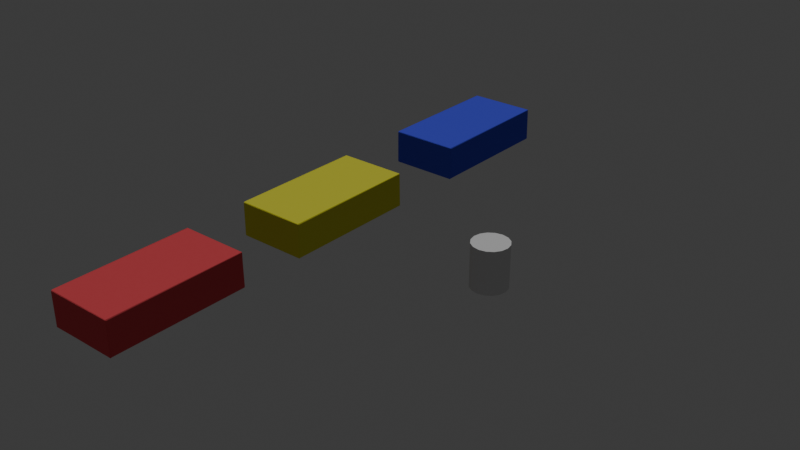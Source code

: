 # Source: toys_foam_block.blend  (saved by Blender 5.0.118; exported with 4.5.12 LTS)
import bpy
from mathutils import Matrix  # noqa: F401  (used for matrix-valued properties, if any)

bpy.ops.wm.read_factory_settings(use_empty=True)
scene = bpy.context.scene
scene.name = 'Scene'

# ---- collections
col_collection = bpy.data.collections.new('Collection'); scene.collection.children.link(col_collection)

# ---- materials (node trees are filled in below, after node groups)
mat_yellow_mat = bpy.data.materials.new('yellow_mat')
mat_blue_mat = bpy.data.materials.new('blue_mat')
mat_red_mat = bpy.data.materials.new('red_mat')
mat_red_mat.alpha_threshold = 0.0
mat_red_mat.use_backface_culling_lightprobe_volume = False
mat_red_mat.roughness = 0.5
mat_red_mat.line_color = (0.0, 0.0, 0.0, 1.0)

# ---- material node trees
mat_yellow_mat.use_nodes = True; mat_yellow_mat.node_tree.nodes.clear()
_N = mat_yellow_mat.node_tree.nodes; _L = mat_yellow_mat.node_tree.links
n0 = _N.new('ShaderNodeBsdfPrincipled'); n0.name = 'Principled BSDF'; n0.location = (825, -86)
n0.inputs[2].default_value = 0.9
n0.inputs[13].default_value = 0.1
n1 = _N.new('ShaderNodeOutputMaterial'); n1.name = 'Material Output'; n1.location = (1205, -78)
n2 = _N.new('ShaderNodeTexNoise'); n2.name = 'Noise Texture'; n2.location = (-161, -283)
n2.width = 145
n2.inputs[2].default_value = 30.0
n2.inputs[3].default_value = 0.0
n2.inputs[4].default_value = 0.0
n3 = _N.new('ShaderNodeValToRGB'); n3.name = 'Color Ramp'; n3.location = (115, -316)
while len(n3.color_ramp.elements) > 1: n3.color_ramp.elements.remove(n3.color_ramp.elements[-1])
n3.color_ramp.elements[0].position = 9.313e-10; n3.color_ramp.elements[0].color = (0.807, 0.807, 0.807, 1.0)
_e = n3.color_ramp.elements.new(1.0); _e.color = (1.0, 1.0, 1.0, 1.0)
n4 = _N.new('ShaderNodeMix'); n4.name = 'Mix'; n4.location = (448, -163)
n4.data_type = 'RGBA'
n4.inputs[0].default_value = 0.03
n4.inputs[6].default_value = (0.7991, 0.7758, 0.04667, 1.0)
_L.new(n0.outputs[0], n1.inputs[0])
_L.new(n3.outputs[0], n4.inputs[7])
_L.new(n2.outputs[0], n3.inputs[0])
_L.new(n4.outputs[2], n0.inputs[0])
n1.is_active_output = True
mat_blue_mat.use_nodes = True; mat_blue_mat.node_tree.nodes.clear()
_N = mat_blue_mat.node_tree.nodes; _L = mat_blue_mat.node_tree.links
n0 = _N.new('ShaderNodeBsdfPrincipled'); n0.name = 'Principled BSDF'; n0.location = (-77, 290)
n0.inputs[2].default_value = 0.9
n0.inputs[13].default_value = 0.1
n1 = _N.new('ShaderNodeOutputMaterial'); n1.name = 'Material Output'; n1.location = (303, 298)
n2 = _N.new('ShaderNodeTexNoise'); n2.name = 'Noise Texture'; n2.location = (-1063, 93)
n2.width = 145
n2.inputs[2].default_value = 30.0
n2.inputs[3].default_value = 0.0
n2.inputs[4].default_value = 0.0
n3 = _N.new('ShaderNodeValToRGB'); n3.name = 'Color Ramp'; n3.location = (-787, 60)
while len(n3.color_ramp.elements) > 1: n3.color_ramp.elements.remove(n3.color_ramp.elements[-1])
n3.color_ramp.elements[0].position = 9.313e-10; n3.color_ramp.elements[0].color = (0.807, 0.807, 0.807, 1.0)
_e = n3.color_ramp.elements.new(1.0); _e.color = (1.0, 1.0, 1.0, 1.0)
n4 = _N.new('ShaderNodeMix'); n4.name = 'Mix'; n4.location = (-454, 213)
n4.data_type = 'RGBA'
n4.inputs[0].default_value = 0.03
n4.inputs[6].default_value = (0.05656, 0.07099, 0.7991, 1.0)
_L.new(n0.outputs[0], n1.inputs[0])
_L.new(n3.outputs[0], n4.inputs[7])
_L.new(n2.outputs[0], n3.inputs[0])
_L.new(n4.outputs[2], n0.inputs[0])
n1.is_active_output = True
mat_red_mat.use_nodes = True; mat_red_mat.node_tree.nodes.clear()
_N = mat_red_mat.node_tree.nodes; _L = mat_red_mat.node_tree.links
n0 = _N.new('ShaderNodeBsdfPrincipled'); n0.name = 'Principled BSDF'; n0.location = (444, 238)
n0.inputs[2].default_value = 0.9
n0.inputs[13].default_value = 0.1
n1 = _N.new('ShaderNodeOutputMaterial'); n1.name = 'Material Output'; n1.location = (823, 246)
n2 = _N.new('ShaderNodeTexNoise'); n2.name = 'Noise Texture'; n2.location = (-543, 41)
n2.width = 145
n2.inputs[2].default_value = 30.0
n2.inputs[3].default_value = 0.0
n2.inputs[4].default_value = 0.0
n3 = _N.new('ShaderNodeValToRGB'); n3.name = 'Color Ramp'; n3.location = (-266, 8)
while len(n3.color_ramp.elements) > 1: n3.color_ramp.elements.remove(n3.color_ramp.elements[-1])
n3.color_ramp.elements[0].position = 9.313e-10; n3.color_ramp.elements[0].color = (0.807, 0.807, 0.807, 1.0)
_e = n3.color_ramp.elements.new(1.0); _e.color = (1.0, 1.0, 1.0, 1.0)
n4 = _N.new('ShaderNodeMix'); n4.name = 'Mix'; n4.location = (67, 161)
n4.data_type = 'RGBA'
n4.inputs[0].default_value = 0.03
n4.inputs[6].default_value = (0.7991, 0.06813, 0.08488, 1.0)
_L.new(n0.outputs[0], n1.inputs[0])
_L.new(n3.outputs[0], n4.inputs[7])
_L.new(n2.outputs[0], n3.inputs[0])
_L.new(n4.outputs[2], n0.inputs[0])
n1.is_active_output = True

# ---- world
world_world = bpy.data.worlds.new('World'); scene.world = world_world
world_world.use_nodes = True; world_world.node_tree.nodes.clear()
_N = world_world.node_tree.nodes; _L = world_world.node_tree.links
n0 = _N.new('ShaderNodeOutputWorld'); n0.name = 'World Output'; n0.location = (200, 100)
n1 = _N.new('ShaderNodeBackground'); n1.name = 'Background'; n1.location = (-200, 100)
n1.inputs[0].default_value = (0.05088, 0.05088, 0.05088, 1.0)
_L.new(n1.outputs[0], n0.inputs[0])
n0.is_active_output = True
world_world.color = (0.05088, 0.05088, 0.05088)
world_world.sun_shadow_jitter_overblur = 0.0

# ---- lights
light_sun = bpy.data.lights.new('Sun', 'SUN')
light_sun.energy = 1.0

# ---- meshes
me_cylinder_008 = bpy.data.meshes.new('Cylinder.008')
me_cylinder_008.from_pydata([(5.492, 0.5, 0.0), (5.492, 0.5, 1.2), (5.683, 0.4619, 0.0), (5.683, 0.4619, 1.2), (5.846, 0.3536, 0.0), (5.846, 0.3536, 1.2), (5.954, 0.1913, 0.0), (5.954, 0.1913, 1.2), (5.992, 0.0, 0.0), (5.992, 0.0, 1.2), (5.954, -0.1913, 0.0), (5.954, -0.1913, 1.2), (5.846, -0.3536, 0.0), (5.846, -0.3536, 1.2), (5.683, -0.4619, 0.0), (5.683, -0.4619, 1.2), (5.492, -0.5, 0.0), (5.492, -0.5, 1.2), (5.301, -0.4619, 0.0), (5.301, -0.4619, 1.2), (5.138, -0.3536, 0.0), (5.138, -0.3536, 1.2), (5.03, -0.1913, 0.0), (5.03, -0.1913, 1.2), (4.992, 0.0, 0.0), (4.992, 0.0, 1.2), (5.03, 0.1913, 0.0), (5.03, 0.1913, 1.2), (5.138, 0.3536, 0.0), (5.138, 0.3536, 1.2), (5.301, 0.4619, 0.0), (5.301, 0.4619, 1.2)], [], [(0, 1, 3, 2), (2, 3, 5, 4), (4, 5, 7, 6), (6, 7, 9, 8), (8, 9, 11, 10), (10, 11, 13, 12), (12, 13, 15, 14), (14, 15, 17, 16), (16, 17, 19, 18), (18, 19, 21, 20), (20, 21, 23, 22), (22, 23, 25, 24), (24, 25, 27, 26), (26, 27, 29, 28), (3, 1, 31, 29, 27, 25, 23, 21, 19, 17, 15, 13, 11, 9, 7, 5), (28, 29, 31, 30), (30, 31, 1, 0), (0, 2, 4, 6, 8, 10, 12, 14, 16, 18, 20, 22, 24, 26, 28, 30)])
_uv = me_cylinder_008.uv_layers.new(name='UVMap')
_uv.uv.foreach_set('vector', [1.0, 0.5, 1.0, 1.0, 0.9375, 1.0, 0.9375, 0.5, 0.9375, 0.5, 0.9375, 1.0, 0.875, 1.0, 0.875, 0.5, 0.875, 0.5, 0.875, 1.0, 0.8125, 1.0, 0.8125, 0.5, 0.8125, 0.5, 0.8125, 1.0, 0.75, 1.0, 0.75, 0.5, 0.75, 0.5, 0.75, 1.0, 0.6875, 1.0, 0.6875, 0.5, 0.6875, 0.5, 0.6875, 1.0, 0.625, 1.0, 0.625, 0.5, 0.625, 0.5, 0.625, 1.0, 0.5625, 1.0, 0.5625, 0.5, 0.5625, 0.5, 0.5625, 1.0, 0.5, 1.0, 0.5, 0.5, 0.5, 0.5, 0.5, 1.0, 0.4375, 1.0, 0.4375, 0.5, 0.4375, 0.5, 0.4375, 1.0, 0.375, 1.0, 0.375, 0.5, 0.375, 0.5, 0.375, 1.0, 0.3125, 1.0, 0.3125, 0.5, 0.3125, 0.5, 0.3125, 1.0, 0.25, 1.0, 0.25, 0.5, 0.25, 0.5, 0.25, 1.0, 0.1875, 1.0, 0.1875, 0.5, 0.1875, 0.5, 0.1875, 1.0, 0.125, 1.0, 0.125, 0.5, 0.3418, 0.4717, 0.25, 0.49, 0.1582, 0.4717, 0.08029, 0.4197, 0.02827, 0.3418, 0.01, 0.25, 0.02827, 0.1582, 0.08029, 0.08029, 0.1582, 0.02827, 0.25, 0.01, 0.3418, 0.02827, 0.4197, 0.08029, 0.4717, 0.1582, 0.49, 0.25, 0.4717, 0.3418, 0.4197, 0.4197, 0.125, 0.5, 0.125, 1.0, 0.0625, 1.0, 0.0625, 0.5, 0.0625, 0.5, 0.0625, 1.0, 0.0, 1.0, 0.0, 0.5, 0.75, 0.49, 0.8418, 0.4717, 0.9197, 0.4197, 0.9717, 0.3418, 0.99, 0.25, 0.9717, 0.1582, 0.9197, 0.08029, 0.8418, 0.02827, 0.75, 0.01, 0.6582, 0.02827, 0.5803, 0.08029, 0.5283, 0.1582, 0.51, 0.25, 0.5283, 0.3418, 0.5803, 0.4197, 0.6582, 0.4717])
me_cylinder_008.update()
me_cube_001 = bpy.data.meshes.new('Cube.001')
me_cube_001.from_pydata([(-0.9693, -1.969, -0.4988), (-0.9686, -2.008, -0.4683), (-0.9958, -1.975, -0.4715), (-0.975, -1.979, -0.4965), (-0.9905, -1.966, -0.4992), (-0.9898, -1.987, -0.4864), (-0.9893, -1.995, -0.4756), (-0.9714, -1.995, -0.4846), (-0.9833, -1.994, -0.4788), (-0.9966, -1.968, -0.4854), (-0.9942, -1.994, -0.4709), (-0.992, -1.984, -0.4851), (-0.9706, -2.0, 0.4701), (-0.9694, -1.971, 0.4923), (-1.002, -1.966, 0.4683), (-0.9699, -2.0, 0.4793), (-0.9851, -2.002, 0.4664), (-0.9813, -1.994, 0.4859), (-0.9898, -1.968, 0.4982), (-0.9745, -1.989, 0.4972), (-0.982, -1.981, 0.4936), (-1.003, -1.983, 0.4635), (-0.9974, -1.969, 0.4882), (-0.9903, -1.985, 0.4815), (-0.964, 1.963, -0.4982), (-1.001, 1.97, -0.4685), (-0.9702, 2.0, -0.4691), (-0.9911, 1.968, -0.4909), (-0.9714, 1.985, -0.4931), (-0.9811, 1.983, -0.4929), (-0.9965, 1.985, -0.4695), (-1.0, 1.966, -0.4855), (-0.989, 1.986, -0.4905), (-0.9654, 2.001, -0.4815), (-0.9861, 1.995, -0.4723), (-0.9837, 1.995, -0.4824), (-0.9699, 1.969, 0.4912), (-0.9756, 1.999, 0.4683), (-1.001, 1.967, 0.4678), (-0.9705, 1.985, 0.4963), (-0.9799, 1.976, 0.5012), (-0.9848, 1.984, 0.4924), (-0.9824, 1.992, 0.4633), (-0.9642, 2.001, 0.4865), (-0.9788, 1.988, 0.4888), (-0.9933, 1.969, 0.4892), (-1.001, 1.988, 0.47), (-0.9962, 1.982, 0.4896), (0.9696, -1.97, -0.4975), (1.006, -1.97, -0.4669), (0.9729, -2.005, -0.4677), (0.9833, -1.968, -0.4893), (0.9733, -1.989, -0.5011), (0.9897, -1.985, -0.4927), (0.9957, -1.976, -0.4703), (0.995, -1.976, -0.4789), (0.9919, -1.985, -0.4841), (0.9649, -1.994, -0.484), (0.9842, -1.996, -0.4698), (0.9823, -1.995, -0.4888), (0.9693, -1.975, 0.4891), (0.9754, -1.997, 0.4773), (1.005, -1.97, 0.4691), (0.9727, -1.984, 0.4899), (0.9911, -1.973, 0.4983), (0.9796, -1.981, 0.4915), (0.9849, -1.994, 0.4696), (0.9726, -1.991, 0.4837), (0.9853, -1.989, 0.4875), (1.0, -1.964, 0.485), (0.9993, -1.981, 0.4671), (0.9917, -1.989, 0.4778), (0.9728, 1.972, -0.4992), (0.9704, 1.997, -0.4687), (0.9965, 1.969, -0.4669), (0.9689, 1.992, -0.4958), (0.9795, 1.971, -0.4958), (0.9808, 1.988, -0.4847), (0.9804, 1.993, -0.4685), (0.9703, 2.0, -0.4828), (0.9854, 1.985, -0.487), (0.996, 1.97, -0.4839), (1.004, 1.989, -0.4674), (0.9926, 1.985, -0.4837), (0.9659, 1.967, 0.4893), (0.9912, 1.966, 0.4717), (0.9698, 2.003, 0.4668), (0.991, 1.963, 0.4975), (0.9706, 1.983, 0.4976), (0.9875, 1.988, 0.4933), (0.9943, 1.984, 0.4709), (0.9977, 1.979, 0.4841), (0.9919, 1.986, 0.4853), (0.9673, 1.996, 0.4838), (0.9847, 1.999, 0.47), (0.9838, 1.99, 0.4856)], [], [(0, 3, 5, 4), (3, 7, 8, 5), (1, 6, 8, 7), (6, 10, 11, 8), (2, 9, 11, 10), (9, 4, 5, 11), (5, 8, 11), (12, 15, 17, 16), (15, 19, 20, 17), (13, 18, 20, 19), (18, 22, 23, 20), (14, 21, 23, 22), (21, 16, 17, 23), (17, 20, 23), (24, 27, 29, 28), (27, 31, 32, 29), (25, 30, 32, 31), (30, 34, 35, 32), (26, 33, 35, 34), (33, 28, 29, 35), (29, 32, 35), (36, 39, 41, 40), (39, 43, 44, 41), (37, 42, 44, 43), (42, 46, 47, 44), (38, 45, 47, 46), (45, 40, 41, 47), (41, 44, 47), (48, 51, 53, 52), (51, 55, 56, 53), (49, 54, 56, 55), (54, 58, 59, 56), (50, 57, 59, 58), (57, 52, 53, 59), (53, 56, 59), (60, 63, 65, 64), (63, 67, 68, 65), (61, 66, 68, 67), (66, 70, 71, 68), (62, 69, 71, 70), (69, 64, 65, 71), (65, 68, 71), (72, 75, 77, 76), (75, 79, 80, 77), (73, 78, 80, 79), (78, 82, 83, 80), (74, 81, 83, 82), (81, 76, 77, 83), (77, 80, 83), (84, 87, 89, 88), (87, 91, 92, 89), (85, 90, 92, 91), (90, 94, 95, 92), (86, 93, 95, 94), (93, 88, 89, 95), (89, 92, 95), (24, 0, 4, 27), (27, 4, 9, 31), (31, 9, 2, 25), (1, 12, 16, 6), (6, 16, 21, 10), (10, 21, 14, 2), (13, 36, 40, 18), (18, 40, 45, 22), (22, 45, 38, 14), (37, 26, 34, 42), (42, 34, 30, 46), (46, 30, 25, 38), (72, 24, 28, 75), (75, 28, 33, 79), (79, 33, 26, 73), (36, 84, 88, 39), (39, 88, 93, 43), (43, 93, 86, 37), (85, 74, 82, 90), (90, 82, 78, 94), (94, 78, 73, 86), (48, 72, 76, 51), (51, 76, 81, 55), (55, 81, 74, 49), (84, 60, 64, 87), (87, 64, 69, 91), (91, 69, 62, 85), (61, 50, 58, 66), (66, 58, 54, 70), (70, 54, 49, 62), (0, 48, 52, 3), (3, 52, 57, 7), (7, 57, 50, 1), (60, 13, 19, 63), (63, 19, 15, 67), (67, 15, 12, 61), (24, 72, 48, 0), (2, 14, 38, 25), (50, 61, 12, 1), (84, 36, 13, 60), (26, 37, 86, 73), (74, 85, 62, 49)])
_uv = me_cube_001.uv_layers.new(name='UVMap')
_uv.uv.foreach_set('vector', [0.1287, 0.7481, 0.1287, 0.7491, 0.127, 0.749, 0.1269, 0.7481, 0.1287, 0.7491, 0.1287, 0.75, 0.127, 0.75, 0.127, 0.749, 0.3825, 0.9963, 0.3825, 1.0, 0.375, 0.998, 0.375, 0.9963, 0.3825, 0.0, 0.3825, 0.0009387, 0.375, 0.0009784, 0.375, 0.0, 0.3825, 0.001875, 0.375, 0.001875, 0.375, 0.0009784, 0.3825, 0.0009387, 0.125, 0.7481, 0.1269, 0.7481, 0.127, 0.749, 0.125, 0.749, 0.127, 0.749, 0.127, 0.75, 0.125, 0.749, 0.6175, 0.9962, 0.6212, 0.9963, 0.6211, 1.0, 0.6175, 1.0, 0.6212, 0.9963, 0.625, 0.9963, 0.625, 1.0, 0.6211, 1.0, 0.8712, 0.7481, 0.875, 0.7481, 0.875, 0.749, 0.8712, 0.75, 0.625, 0.001875, 0.6212, 0.001875, 0.6211, 0.0009784, 0.625, 0.0009784, 0.6175, 0.001875, 0.6175, 0.0009387, 0.6211, 0.0009784, 0.6212, 0.001875, 0.6175, 0.0009387, 0.6175, 0.0, 0.6211, 0.0, 0.6211, 0.0009784, 0.6211, 0.0, 0.625, 0.0009784, 0.6211, 0.0009784, 0.1287, 0.5019, 0.1269, 0.5019, 0.127, 0.501, 0.1287, 0.5009, 0.1269, 0.5019, 0.125, 0.5019, 0.125, 0.501, 0.127, 0.501, 0.3825, 0.2481, 0.3825, 0.2491, 0.375, 0.249, 0.375, 0.2481, 0.3825, 0.2491, 0.3825, 0.2519, 0.375, 0.252, 0.375, 0.249, 0.3825, 0.2537, 0.375, 0.2537, 0.375, 0.252, 0.3825, 0.2519, 0.1287, 0.5, 0.1287, 0.5009, 0.127, 0.501, 0.127, 0.5, 0.127, 0.501, 0.125, 0.501, 0.127, 0.5, 0.8713, 0.5019, 0.8712, 0.5, 0.875, 0.501, 0.875, 0.5019, 0.625, 0.2537, 0.6212, 0.2537, 0.6211, 0.2513, 0.625, 0.2493, 0.6175, 0.2537, 0.6175, 0.2519, 0.6211, 0.2513, 0.6212, 0.2537, 0.6175, 0.2519, 0.6175, 0.2491, 0.6211, 0.249, 0.6211, 0.2513, 0.6175, 0.2481, 0.6212, 0.2481, 0.6211, 0.249, 0.6175, 0.2491, 0.6212, 0.2481, 0.625, 0.2481, 0.625, 0.2493, 0.6211, 0.249, 0.625, 0.2493, 0.6211, 0.2513, 0.6211, 0.249, 0.3712, 0.7481, 0.3731, 0.7481, 0.373, 0.749, 0.3713, 0.7491, 0.3731, 0.7481, 0.3788, 0.7481, 0.3777, 0.749, 0.373, 0.749, 0.3825, 0.7481, 0.3825, 0.7491, 0.3777, 0.749, 0.3788, 0.7481, 0.3825, 0.7491, 0.3825, 0.7519, 0.374, 0.751, 0.3777, 0.749, 0.3825, 0.7538, 0.3731, 0.7519, 0.374, 0.751, 0.3825, 0.7519, 0.3731, 0.7519, 0.3713, 0.7491, 0.373, 0.749, 0.374, 0.751, 0.373, 0.749, 0.3777, 0.749, 0.374, 0.751, 0.6287, 0.7481, 0.6269, 0.7519, 0.626, 0.751, 0.6269, 0.7481, 0.6269, 0.7519, 0.6212, 0.7538, 0.6211, 0.752, 0.626, 0.751, 0.6175, 0.7537, 0.6175, 0.7519, 0.6211, 0.752, 0.6212, 0.7538, 0.6175, 0.7519, 0.6175, 0.7491, 0.6211, 0.7495, 0.6211, 0.752, 0.6175, 0.7481, 0.6212, 0.7481, 0.6211, 0.7495, 0.6175, 0.7491, 0.6212, 0.7481, 0.6269, 0.7481, 0.626, 0.751, 0.6211, 0.7495, 0.626, 0.751, 0.6211, 0.752, 0.6211, 0.7495, 0.3713, 0.5019, 0.3713, 0.5009, 0.373, 0.501, 0.3731, 0.5019, 0.3713, 0.5009, 0.3731, 0.4981, 0.374, 0.499, 0.373, 0.501, 0.3825, 0.4963, 0.3825, 0.4981, 0.374, 0.499, 0.3731, 0.4981, 0.3825, 0.4981, 0.3825, 0.5009, 0.3777, 0.501, 0.374, 0.499, 0.3825, 0.5019, 0.3788, 0.5019, 0.3777, 0.501, 0.3825, 0.5009, 0.3788, 0.5019, 0.3731, 0.5019, 0.373, 0.501, 0.3777, 0.501, 0.373, 0.501, 0.374, 0.499, 0.3777, 0.501, 0.6287, 0.5019, 0.6269, 0.5019, 0.626, 0.499, 0.6269, 0.4981, 0.6269, 0.5019, 0.6212, 0.5019, 0.6211, 0.5005, 0.626, 0.499, 0.6175, 0.5019, 0.6175, 0.5009, 0.6211, 0.5005, 0.6212, 0.5019, 0.6175, 0.5009, 0.6175, 0.4981, 0.6211, 0.498, 0.6211, 0.5005, 0.6175, 0.4963, 0.6212, 0.4963, 0.6211, 0.498, 0.6175, 0.4981, 0.6212, 0.4963, 0.6269, 0.4981, 0.626, 0.499, 0.6211, 0.498, 0.626, 0.499, 0.6211, 0.5005, 0.6211, 0.498, 0.1287, 0.5019, 0.1287, 0.7481, 0.1269, 0.7481, 0.1269, 0.5019, 0.1269, 0.5019, 0.1269, 0.7481, 0.125, 0.7481, 0.125, 0.5019, 0.375, 0.2481, 0.375, 0.001875, 0.3825, 0.001875, 0.3825, 0.2481, 0.3825, 0.9963, 0.6175, 0.9962, 0.6175, 1.0, 0.3825, 1.0, 0.3825, 0.0, 0.6175, 0.0, 0.6175, 0.0009387, 0.3825, 0.0009387, 0.3825, 0.0009387, 0.6175, 0.0009387, 0.6175, 0.001875, 0.3825, 0.001875, 0.8712, 0.7481, 0.8713, 0.5019, 0.875, 0.5019, 0.875, 0.7481, 0.625, 0.001875, 0.625, 0.2481, 0.6212, 0.2481, 0.6212, 0.001875, 0.6212, 0.001875, 0.6212, 0.2481, 0.6175, 0.2481, 0.6175, 0.001875, 0.6175, 0.2537, 0.3825, 0.2537, 0.3825, 0.2519, 0.6175, 0.2519, 0.6175, 0.2519, 0.3825, 0.2519, 0.3825, 0.2491, 0.6175, 0.2491, 0.6175, 0.2491, 0.3825, 0.2491, 0.3825, 0.2481, 0.6175, 0.2481, 0.3713, 0.5019, 0.1287, 0.5019, 0.1287, 0.5009, 0.3713, 0.5009, 0.3713, 0.5009, 0.1287, 0.5009, 0.1287, 0.5, 0.3731, 0.4981, 0.3731, 0.4981, 0.375, 0.2537, 0.3825, 0.2537, 0.3825, 0.4963, 0.8713, 0.5019, 0.6287, 0.5019, 0.6269, 0.4981, 0.8712, 0.5, 0.625, 0.2537, 0.6269, 0.4981, 0.6212, 0.4963, 0.6212, 0.2537, 0.6212, 0.2537, 0.6212, 0.4963, 0.6175, 0.4963, 0.6175, 0.2537, 0.6175, 0.5019, 0.3825, 0.5019, 0.3825, 0.5009, 0.6175, 0.5009, 0.6175, 0.5009, 0.3825, 0.5009, 0.3825, 0.4981, 0.6175, 0.4981, 0.6175, 0.4981, 0.3825, 0.4981, 0.3825, 0.4963, 0.6175, 0.4963, 0.3712, 0.7481, 0.3713, 0.5019, 0.3731, 0.5019, 0.3731, 0.7481, 0.3731, 0.7481, 0.3731, 0.5019, 0.3788, 0.5019, 0.3788, 0.7481, 0.3788, 0.7481, 0.3788, 0.5019, 0.3825, 0.5019, 0.3825, 0.7481, 0.6287, 0.5019, 0.6287, 0.7481, 0.6269, 0.7481, 0.6269, 0.5019, 0.6269, 0.5019, 0.6269, 0.7481, 0.6212, 0.7481, 0.6212, 0.5019, 0.6212, 0.5019, 0.6212, 0.7481, 0.6175, 0.7481, 0.6175, 0.5019, 0.6175, 0.7537, 0.3825, 0.7538, 0.3825, 0.7519, 0.6175, 0.7519, 0.6175, 0.7519, 0.3825, 0.7519, 0.3825, 0.7491, 0.6175, 0.7491, 0.6175, 0.7491, 0.3825, 0.7491, 0.3825, 0.7481, 0.6175, 0.7481, 0.1287, 0.7481, 0.3712, 0.7481, 0.3713, 0.7491, 0.1287, 0.7491, 0.1287, 0.7491, 0.3713, 0.7491, 0.3731, 0.7519, 0.1287, 0.75, 0.375, 0.9963, 0.3731, 0.7519, 0.3825, 0.7538, 0.3825, 0.9963, 0.6287, 0.7481, 0.8712, 0.7481, 0.8712, 0.75, 0.6269, 0.7519, 0.6269, 0.7519, 0.625, 0.9963, 0.6212, 0.9963, 0.6212, 0.7538, 0.6212, 0.7538, 0.6212, 0.9963, 0.6175, 0.9962, 0.6175, 0.7537, 0.1287, 0.5019, 0.3713, 0.5019, 0.3712, 0.7481, 0.1287, 0.7481, 0.3825, 0.001875, 0.6175, 0.001875, 0.6175, 0.2481, 0.3825, 0.2481, 0.3825, 0.7538, 0.6175, 0.7537, 0.6175, 0.9962, 0.3825, 0.9963, 0.6287, 0.5019, 0.8713, 0.5019, 0.8712, 0.7481, 0.6287, 0.7481, 0.3825, 0.2537, 0.6175, 0.2537, 0.6175, 0.4963, 0.3825, 0.4963, 0.3825, 0.5019, 0.6175, 0.5019, 0.6175, 0.7481, 0.3825, 0.7481])
me_cube_001.materials.append(mat_yellow_mat)
me_cube_001.update()
me_cube_002 = bpy.data.meshes.new('Cube.002')
me_cube_002.from_pydata([(-0.9693, -1.969, -0.4988), (-0.9686, -2.008, -0.4683), (-0.9958, -1.975, -0.4715), (-0.975, -1.979, -0.4965), (-0.9905, -1.966, -0.4992), (-0.9898, -1.987, -0.4864), (-0.9893, -1.995, -0.4756), (-0.9714, -1.995, -0.4846), (-0.9833, -1.994, -0.4788), (-0.9966, -1.968, -0.4854), (-0.9942, -1.994, -0.4709), (-0.992, -1.984, -0.4851), (-0.9706, -2.0, 0.4701), (-0.9694, -1.971, 0.4923), (-1.002, -1.966, 0.4683), (-0.9699, -2.0, 0.4793), (-0.9851, -2.002, 0.4664), (-0.9813, -1.994, 0.4859), (-0.9898, -1.968, 0.4982), (-0.9745, -1.989, 0.4972), (-0.982, -1.981, 0.4936), (-1.003, -1.983, 0.4635), (-0.9974, -1.969, 0.4882), (-0.9903, -1.985, 0.4815), (-0.964, 1.963, -0.4982), (-1.001, 1.97, -0.4685), (-0.9702, 2.0, -0.4691), (-0.9911, 1.968, -0.4909), (-0.9714, 1.985, -0.4931), (-0.9811, 1.983, -0.4929), (-0.9965, 1.985, -0.4695), (-1.0, 1.966, -0.4855), (-0.989, 1.986, -0.4905), (-0.9654, 2.001, -0.4815), (-0.9861, 1.995, -0.4723), (-0.9837, 1.995, -0.4824), (-0.9699, 1.969, 0.4912), (-0.9756, 1.999, 0.4683), (-1.001, 1.967, 0.4678), (-0.9705, 1.985, 0.4963), (-0.9799, 1.976, 0.5012), (-0.9848, 1.984, 0.4924), (-0.9824, 1.992, 0.4633), (-0.9642, 2.001, 0.4865), (-0.9788, 1.988, 0.4888), (-0.9933, 1.969, 0.4892), (-1.001, 1.988, 0.47), (-0.9962, 1.982, 0.4896), (0.9696, -1.97, -0.4975), (1.006, -1.97, -0.4669), (0.9729, -2.005, -0.4677), (0.9833, -1.968, -0.4893), (0.9733, -1.989, -0.5011), (0.9897, -1.985, -0.4927), (0.9957, -1.976, -0.4703), (0.995, -1.976, -0.4789), (0.9919, -1.985, -0.4841), (0.9649, -1.994, -0.484), (0.9842, -1.996, -0.4698), (0.9823, -1.995, -0.4888), (0.9693, -1.975, 0.4891), (0.9754, -1.997, 0.4773), (1.005, -1.97, 0.4691), (0.9727, -1.984, 0.4899), (0.9911, -1.973, 0.4983), (0.9796, -1.981, 0.4915), (0.9849, -1.994, 0.4696), (0.9726, -1.991, 0.4837), (0.9853, -1.989, 0.4875), (1.0, -1.964, 0.485), (0.9993, -1.981, 0.4671), (0.9917, -1.989, 0.4778), (0.9728, 1.972, -0.4992), (0.9704, 1.997, -0.4687), (0.9965, 1.969, -0.4669), (0.9689, 1.992, -0.4958), (0.9795, 1.971, -0.4958), (0.9808, 1.988, -0.4847), (0.9804, 1.993, -0.4685), (0.9703, 2.0, -0.4828), (0.9854, 1.985, -0.487), (0.996, 1.97, -0.4839), (1.004, 1.989, -0.4674), (0.9926, 1.985, -0.4837), (0.9659, 1.967, 0.4893), (0.9912, 1.966, 0.4717), (0.9698, 2.003, 0.4668), (0.991, 1.963, 0.4975), (0.9706, 1.983, 0.4976), (0.9875, 1.988, 0.4933), (0.9943, 1.984, 0.4709), (0.9977, 1.979, 0.4841), (0.9919, 1.986, 0.4853), (0.9673, 1.996, 0.4838), (0.9847, 1.999, 0.47), (0.9838, 1.99, 0.4856)], [], [(0, 3, 5, 4), (3, 7, 8, 5), (1, 6, 8, 7), (6, 10, 11, 8), (2, 9, 11, 10), (9, 4, 5, 11), (5, 8, 11), (12, 15, 17, 16), (15, 19, 20, 17), (13, 18, 20, 19), (18, 22, 23, 20), (14, 21, 23, 22), (21, 16, 17, 23), (17, 20, 23), (24, 27, 29, 28), (27, 31, 32, 29), (25, 30, 32, 31), (30, 34, 35, 32), (26, 33, 35, 34), (33, 28, 29, 35), (29, 32, 35), (36, 39, 41, 40), (39, 43, 44, 41), (37, 42, 44, 43), (42, 46, 47, 44), (38, 45, 47, 46), (45, 40, 41, 47), (41, 44, 47), (48, 51, 53, 52), (51, 55, 56, 53), (49, 54, 56, 55), (54, 58, 59, 56), (50, 57, 59, 58), (57, 52, 53, 59), (53, 56, 59), (60, 63, 65, 64), (63, 67, 68, 65), (61, 66, 68, 67), (66, 70, 71, 68), (62, 69, 71, 70), (69, 64, 65, 71), (65, 68, 71), (72, 75, 77, 76), (75, 79, 80, 77), (73, 78, 80, 79), (78, 82, 83, 80), (74, 81, 83, 82), (81, 76, 77, 83), (77, 80, 83), (84, 87, 89, 88), (87, 91, 92, 89), (85, 90, 92, 91), (90, 94, 95, 92), (86, 93, 95, 94), (93, 88, 89, 95), (89, 92, 95), (24, 0, 4, 27), (27, 4, 9, 31), (31, 9, 2, 25), (1, 12, 16, 6), (6, 16, 21, 10), (10, 21, 14, 2), (13, 36, 40, 18), (18, 40, 45, 22), (22, 45, 38, 14), (37, 26, 34, 42), (42, 34, 30, 46), (46, 30, 25, 38), (72, 24, 28, 75), (75, 28, 33, 79), (79, 33, 26, 73), (36, 84, 88, 39), (39, 88, 93, 43), (43, 93, 86, 37), (85, 74, 82, 90), (90, 82, 78, 94), (94, 78, 73, 86), (48, 72, 76, 51), (51, 76, 81, 55), (55, 81, 74, 49), (84, 60, 64, 87), (87, 64, 69, 91), (91, 69, 62, 85), (61, 50, 58, 66), (66, 58, 54, 70), (70, 54, 49, 62), (0, 48, 52, 3), (3, 52, 57, 7), (7, 57, 50, 1), (60, 13, 19, 63), (63, 19, 15, 67), (67, 15, 12, 61), (24, 72, 48, 0), (2, 14, 38, 25), (50, 61, 12, 1), (84, 36, 13, 60), (26, 37, 86, 73), (74, 85, 62, 49)])
_uv = me_cube_002.uv_layers.new(name='UVMap')
_uv.uv.foreach_set('vector', [0.1287, 0.7481, 0.1287, 0.7491, 0.127, 0.749, 0.1269, 0.7481, 0.1287, 0.7491, 0.1287, 0.75, 0.127, 0.75, 0.127, 0.749, 0.3825, 0.9963, 0.3825, 1.0, 0.375, 0.998, 0.375, 0.9963, 0.3825, 0.0, 0.3825, 0.0009387, 0.375, 0.0009784, 0.375, 0.0, 0.3825, 0.001875, 0.375, 0.001875, 0.375, 0.0009784, 0.3825, 0.0009387, 0.125, 0.7481, 0.1269, 0.7481, 0.127, 0.749, 0.125, 0.749, 0.127, 0.749, 0.127, 0.75, 0.125, 0.749, 0.6175, 0.9962, 0.6212, 0.9963, 0.6211, 1.0, 0.6175, 1.0, 0.6212, 0.9963, 0.625, 0.9963, 0.625, 1.0, 0.6211, 1.0, 0.8712, 0.7481, 0.875, 0.7481, 0.875, 0.749, 0.8712, 0.75, 0.625, 0.001875, 0.6212, 0.001875, 0.6211, 0.0009784, 0.625, 0.0009784, 0.6175, 0.001875, 0.6175, 0.0009387, 0.6211, 0.0009784, 0.6212, 0.001875, 0.6175, 0.0009387, 0.6175, 0.0, 0.6211, 0.0, 0.6211, 0.0009784, 0.6211, 0.0, 0.625, 0.0009784, 0.6211, 0.0009784, 0.1287, 0.5019, 0.1269, 0.5019, 0.127, 0.501, 0.1287, 0.5009, 0.1269, 0.5019, 0.125, 0.5019, 0.125, 0.501, 0.127, 0.501, 0.3825, 0.2481, 0.3825, 0.2491, 0.375, 0.249, 0.375, 0.2481, 0.3825, 0.2491, 0.3825, 0.2519, 0.375, 0.252, 0.375, 0.249, 0.3825, 0.2537, 0.375, 0.2537, 0.375, 0.252, 0.3825, 0.2519, 0.1287, 0.5, 0.1287, 0.5009, 0.127, 0.501, 0.127, 0.5, 0.127, 0.501, 0.125, 0.501, 0.127, 0.5, 0.8713, 0.5019, 0.8712, 0.5, 0.875, 0.501, 0.875, 0.5019, 0.625, 0.2537, 0.6212, 0.2537, 0.6211, 0.2513, 0.625, 0.2493, 0.6175, 0.2537, 0.6175, 0.2519, 0.6211, 0.2513, 0.6212, 0.2537, 0.6175, 0.2519, 0.6175, 0.2491, 0.6211, 0.249, 0.6211, 0.2513, 0.6175, 0.2481, 0.6212, 0.2481, 0.6211, 0.249, 0.6175, 0.2491, 0.6212, 0.2481, 0.625, 0.2481, 0.625, 0.2493, 0.6211, 0.249, 0.625, 0.2493, 0.6211, 0.2513, 0.6211, 0.249, 0.3712, 0.7481, 0.3731, 0.7481, 0.373, 0.749, 0.3713, 0.7491, 0.3731, 0.7481, 0.3788, 0.7481, 0.3777, 0.749, 0.373, 0.749, 0.3825, 0.7481, 0.3825, 0.7491, 0.3777, 0.749, 0.3788, 0.7481, 0.3825, 0.7491, 0.3825, 0.7519, 0.374, 0.751, 0.3777, 0.749, 0.3825, 0.7538, 0.3731, 0.7519, 0.374, 0.751, 0.3825, 0.7519, 0.3731, 0.7519, 0.3713, 0.7491, 0.373, 0.749, 0.374, 0.751, 0.373, 0.749, 0.3777, 0.749, 0.374, 0.751, 0.6287, 0.7481, 0.6269, 0.7519, 0.626, 0.751, 0.6269, 0.7481, 0.6269, 0.7519, 0.6212, 0.7538, 0.6211, 0.752, 0.626, 0.751, 0.6175, 0.7537, 0.6175, 0.7519, 0.6211, 0.752, 0.6212, 0.7538, 0.6175, 0.7519, 0.6175, 0.7491, 0.6211, 0.7495, 0.6211, 0.752, 0.6175, 0.7481, 0.6212, 0.7481, 0.6211, 0.7495, 0.6175, 0.7491, 0.6212, 0.7481, 0.6269, 0.7481, 0.626, 0.751, 0.6211, 0.7495, 0.626, 0.751, 0.6211, 0.752, 0.6211, 0.7495, 0.3713, 0.5019, 0.3713, 0.5009, 0.373, 0.501, 0.3731, 0.5019, 0.3713, 0.5009, 0.3731, 0.4981, 0.374, 0.499, 0.373, 0.501, 0.3825, 0.4963, 0.3825, 0.4981, 0.374, 0.499, 0.3731, 0.4981, 0.3825, 0.4981, 0.3825, 0.5009, 0.3777, 0.501, 0.374, 0.499, 0.3825, 0.5019, 0.3788, 0.5019, 0.3777, 0.501, 0.3825, 0.5009, 0.3788, 0.5019, 0.3731, 0.5019, 0.373, 0.501, 0.3777, 0.501, 0.373, 0.501, 0.374, 0.499, 0.3777, 0.501, 0.6287, 0.5019, 0.6269, 0.5019, 0.626, 0.499, 0.6269, 0.4981, 0.6269, 0.5019, 0.6212, 0.5019, 0.6211, 0.5005, 0.626, 0.499, 0.6175, 0.5019, 0.6175, 0.5009, 0.6211, 0.5005, 0.6212, 0.5019, 0.6175, 0.5009, 0.6175, 0.4981, 0.6211, 0.498, 0.6211, 0.5005, 0.6175, 0.4963, 0.6212, 0.4963, 0.6211, 0.498, 0.6175, 0.4981, 0.6212, 0.4963, 0.6269, 0.4981, 0.626, 0.499, 0.6211, 0.498, 0.626, 0.499, 0.6211, 0.5005, 0.6211, 0.498, 0.1287, 0.5019, 0.1287, 0.7481, 0.1269, 0.7481, 0.1269, 0.5019, 0.1269, 0.5019, 0.1269, 0.7481, 0.125, 0.7481, 0.125, 0.5019, 0.375, 0.2481, 0.375, 0.001875, 0.3825, 0.001875, 0.3825, 0.2481, 0.3825, 0.9963, 0.6175, 0.9962, 0.6175, 1.0, 0.3825, 1.0, 0.3825, 0.0, 0.6175, 0.0, 0.6175, 0.0009387, 0.3825, 0.0009387, 0.3825, 0.0009387, 0.6175, 0.0009387, 0.6175, 0.001875, 0.3825, 0.001875, 0.8712, 0.7481, 0.8713, 0.5019, 0.875, 0.5019, 0.875, 0.7481, 0.625, 0.001875, 0.625, 0.2481, 0.6212, 0.2481, 0.6212, 0.001875, 0.6212, 0.001875, 0.6212, 0.2481, 0.6175, 0.2481, 0.6175, 0.001875, 0.6175, 0.2537, 0.3825, 0.2537, 0.3825, 0.2519, 0.6175, 0.2519, 0.6175, 0.2519, 0.3825, 0.2519, 0.3825, 0.2491, 0.6175, 0.2491, 0.6175, 0.2491, 0.3825, 0.2491, 0.3825, 0.2481, 0.6175, 0.2481, 0.3713, 0.5019, 0.1287, 0.5019, 0.1287, 0.5009, 0.3713, 0.5009, 0.3713, 0.5009, 0.1287, 0.5009, 0.1287, 0.5, 0.3731, 0.4981, 0.3731, 0.4981, 0.375, 0.2537, 0.3825, 0.2537, 0.3825, 0.4963, 0.8713, 0.5019, 0.6287, 0.5019, 0.6269, 0.4981, 0.8712, 0.5, 0.625, 0.2537, 0.6269, 0.4981, 0.6212, 0.4963, 0.6212, 0.2537, 0.6212, 0.2537, 0.6212, 0.4963, 0.6175, 0.4963, 0.6175, 0.2537, 0.6175, 0.5019, 0.3825, 0.5019, 0.3825, 0.5009, 0.6175, 0.5009, 0.6175, 0.5009, 0.3825, 0.5009, 0.3825, 0.4981, 0.6175, 0.4981, 0.6175, 0.4981, 0.3825, 0.4981, 0.3825, 0.4963, 0.6175, 0.4963, 0.3712, 0.7481, 0.3713, 0.5019, 0.3731, 0.5019, 0.3731, 0.7481, 0.3731, 0.7481, 0.3731, 0.5019, 0.3788, 0.5019, 0.3788, 0.7481, 0.3788, 0.7481, 0.3788, 0.5019, 0.3825, 0.5019, 0.3825, 0.7481, 0.6287, 0.5019, 0.6287, 0.7481, 0.6269, 0.7481, 0.6269, 0.5019, 0.6269, 0.5019, 0.6269, 0.7481, 0.6212, 0.7481, 0.6212, 0.5019, 0.6212, 0.5019, 0.6212, 0.7481, 0.6175, 0.7481, 0.6175, 0.5019, 0.6175, 0.7537, 0.3825, 0.7538, 0.3825, 0.7519, 0.6175, 0.7519, 0.6175, 0.7519, 0.3825, 0.7519, 0.3825, 0.7491, 0.6175, 0.7491, 0.6175, 0.7491, 0.3825, 0.7491, 0.3825, 0.7481, 0.6175, 0.7481, 0.1287, 0.7481, 0.3712, 0.7481, 0.3713, 0.7491, 0.1287, 0.7491, 0.1287, 0.7491, 0.3713, 0.7491, 0.3731, 0.7519, 0.1287, 0.75, 0.375, 0.9963, 0.3731, 0.7519, 0.3825, 0.7538, 0.3825, 0.9963, 0.6287, 0.7481, 0.8712, 0.7481, 0.8712, 0.75, 0.6269, 0.7519, 0.6269, 0.7519, 0.625, 0.9963, 0.6212, 0.9963, 0.6212, 0.7538, 0.6212, 0.7538, 0.6212, 0.9963, 0.6175, 0.9962, 0.6175, 0.7537, 0.1287, 0.5019, 0.3713, 0.5019, 0.3712, 0.7481, 0.1287, 0.7481, 0.3825, 0.001875, 0.6175, 0.001875, 0.6175, 0.2481, 0.3825, 0.2481, 0.3825, 0.7538, 0.6175, 0.7537, 0.6175, 0.9962, 0.3825, 0.9963, 0.6287, 0.5019, 0.8713, 0.5019, 0.8712, 0.7481, 0.6287, 0.7481, 0.3825, 0.2537, 0.6175, 0.2537, 0.6175, 0.4963, 0.3825, 0.4963, 0.3825, 0.5019, 0.6175, 0.5019, 0.6175, 0.7481, 0.3825, 0.7481])
me_cube_002.materials.append(mat_blue_mat)
me_cube_002.update()
me_cube_003 = bpy.data.meshes.new('Cube.003')
me_cube_003.from_pydata([(-0.9693, -1.969, -0.4988), (-0.9686, -2.008, -0.4683), (-0.9958, -1.975, -0.4715), (-0.975, -1.979, -0.4965), (-0.9905, -1.966, -0.4992), (-0.9898, -1.987, -0.4864), (-0.9893, -1.995, -0.4756), (-0.9714, -1.995, -0.4846), (-0.9833, -1.994, -0.4788), (-0.9966, -1.968, -0.4854), (-0.9942, -1.994, -0.4709), (-0.992, -1.984, -0.4851), (-0.9706, -2.0, 0.4701), (-0.9694, -1.971, 0.4923), (-1.002, -1.966, 0.4683), (-0.9699, -2.0, 0.4793), (-0.9851, -2.002, 0.4664), (-0.9813, -1.994, 0.4859), (-0.9898, -1.968, 0.4982), (-0.9745, -1.989, 0.4972), (-0.982, -1.981, 0.4936), (-1.003, -1.983, 0.4635), (-0.9974, -1.969, 0.4882), (-0.9903, -1.985, 0.4815), (-0.964, 1.963, -0.4982), (-1.001, 1.97, -0.4685), (-0.9702, 2.0, -0.4691), (-0.9911, 1.968, -0.4909), (-0.9714, 1.985, -0.4931), (-0.9811, 1.983, -0.4929), (-0.9965, 1.985, -0.4695), (-1.0, 1.966, -0.4855), (-0.989, 1.986, -0.4905), (-0.9654, 2.001, -0.4815), (-0.9861, 1.995, -0.4723), (-0.9837, 1.995, -0.4824), (-0.9699, 1.969, 0.4912), (-0.9756, 1.999, 0.4683), (-1.001, 1.967, 0.4678), (-0.9705, 1.985, 0.4963), (-0.9799, 1.976, 0.5012), (-0.9848, 1.984, 0.4924), (-0.9824, 1.992, 0.4633), (-0.9642, 2.001, 0.4865), (-0.9788, 1.988, 0.4888), (-0.9933, 1.969, 0.4892), (-1.001, 1.988, 0.47), (-0.9962, 1.982, 0.4896), (0.9696, -1.97, -0.4975), (1.006, -1.97, -0.4669), (0.9729, -2.005, -0.4677), (0.9833, -1.968, -0.4893), (0.9733, -1.989, -0.5011), (0.9897, -1.985, -0.4927), (0.9957, -1.976, -0.4703), (0.995, -1.976, -0.4789), (0.9919, -1.985, -0.4841), (0.9649, -1.994, -0.484), (0.9842, -1.996, -0.4698), (0.9823, -1.995, -0.4888), (0.9693, -1.975, 0.4891), (0.9754, -1.997, 0.4773), (1.005, -1.97, 0.4691), (0.9727, -1.984, 0.4899), (0.9911, -1.973, 0.4983), (0.9796, -1.981, 0.4915), (0.9849, -1.994, 0.4696), (0.9726, -1.991, 0.4837), (0.9853, -1.989, 0.4875), (1.0, -1.964, 0.485), (0.9993, -1.981, 0.4671), (0.9917, -1.989, 0.4778), (0.9728, 1.972, -0.4992), (0.9704, 1.997, -0.4687), (0.9965, 1.969, -0.4669), (0.9689, 1.992, -0.4958), (0.9795, 1.971, -0.4958), (0.9808, 1.988, -0.4847), (0.9804, 1.993, -0.4685), (0.9703, 2.0, -0.4828), (0.9854, 1.985, -0.487), (0.996, 1.97, -0.4839), (1.004, 1.989, -0.4674), (0.9926, 1.985, -0.4837), (0.9659, 1.967, 0.4893), (0.9912, 1.966, 0.4717), (0.9698, 2.003, 0.4668), (0.991, 1.963, 0.4975), (0.9706, 1.983, 0.4976), (0.9875, 1.988, 0.4933), (0.9943, 1.984, 0.4709), (0.9977, 1.979, 0.4841), (0.9919, 1.986, 0.4853), (0.9673, 1.996, 0.4838), (0.9847, 1.999, 0.47), (0.9838, 1.99, 0.4856)], [], [(0, 3, 5, 4), (3, 7, 8, 5), (1, 6, 8, 7), (6, 10, 11, 8), (2, 9, 11, 10), (9, 4, 5, 11), (5, 8, 11), (12, 15, 17, 16), (15, 19, 20, 17), (13, 18, 20, 19), (18, 22, 23, 20), (14, 21, 23, 22), (21, 16, 17, 23), (17, 20, 23), (24, 27, 29, 28), (27, 31, 32, 29), (25, 30, 32, 31), (30, 34, 35, 32), (26, 33, 35, 34), (33, 28, 29, 35), (29, 32, 35), (36, 39, 41, 40), (39, 43, 44, 41), (37, 42, 44, 43), (42, 46, 47, 44), (38, 45, 47, 46), (45, 40, 41, 47), (41, 44, 47), (48, 51, 53, 52), (51, 55, 56, 53), (49, 54, 56, 55), (54, 58, 59, 56), (50, 57, 59, 58), (57, 52, 53, 59), (53, 56, 59), (60, 63, 65, 64), (63, 67, 68, 65), (61, 66, 68, 67), (66, 70, 71, 68), (62, 69, 71, 70), (69, 64, 65, 71), (65, 68, 71), (72, 75, 77, 76), (75, 79, 80, 77), (73, 78, 80, 79), (78, 82, 83, 80), (74, 81, 83, 82), (81, 76, 77, 83), (77, 80, 83), (84, 87, 89, 88), (87, 91, 92, 89), (85, 90, 92, 91), (90, 94, 95, 92), (86, 93, 95, 94), (93, 88, 89, 95), (89, 92, 95), (24, 0, 4, 27), (27, 4, 9, 31), (31, 9, 2, 25), (1, 12, 16, 6), (6, 16, 21, 10), (10, 21, 14, 2), (13, 36, 40, 18), (18, 40, 45, 22), (22, 45, 38, 14), (37, 26, 34, 42), (42, 34, 30, 46), (46, 30, 25, 38), (72, 24, 28, 75), (75, 28, 33, 79), (79, 33, 26, 73), (36, 84, 88, 39), (39, 88, 93, 43), (43, 93, 86, 37), (85, 74, 82, 90), (90, 82, 78, 94), (94, 78, 73, 86), (48, 72, 76, 51), (51, 76, 81, 55), (55, 81, 74, 49), (84, 60, 64, 87), (87, 64, 69, 91), (91, 69, 62, 85), (61, 50, 58, 66), (66, 58, 54, 70), (70, 54, 49, 62), (0, 48, 52, 3), (3, 52, 57, 7), (7, 57, 50, 1), (60, 13, 19, 63), (63, 19, 15, 67), (67, 15, 12, 61), (24, 72, 48, 0), (2, 14, 38, 25), (50, 61, 12, 1), (84, 36, 13, 60), (26, 37, 86, 73), (74, 85, 62, 49)])
_uv = me_cube_003.uv_layers.new(name='UVMap')
_uv.uv.foreach_set('vector', [0.1287, 0.7481, 0.1287, 0.7491, 0.127, 0.749, 0.1269, 0.7481, 0.1287, 0.7491, 0.1287, 0.75, 0.127, 0.75, 0.127, 0.749, 0.3825, 0.9963, 0.3825, 1.0, 0.375, 0.998, 0.375, 0.9963, 0.3825, 0.0, 0.3825, 0.0009387, 0.375, 0.0009784, 0.375, 0.0, 0.3825, 0.001875, 0.375, 0.001875, 0.375, 0.0009784, 0.3825, 0.0009387, 0.125, 0.7481, 0.1269, 0.7481, 0.127, 0.749, 0.125, 0.749, 0.127, 0.749, 0.127, 0.75, 0.125, 0.749, 0.6175, 0.9962, 0.6212, 0.9963, 0.6211, 1.0, 0.6175, 1.0, 0.6212, 0.9963, 0.625, 0.9963, 0.625, 1.0, 0.6211, 1.0, 0.8712, 0.7481, 0.875, 0.7481, 0.875, 0.749, 0.8712, 0.75, 0.625, 0.001875, 0.6212, 0.001875, 0.6211, 0.0009784, 0.625, 0.0009784, 0.6175, 0.001875, 0.6175, 0.0009387, 0.6211, 0.0009784, 0.6212, 0.001875, 0.6175, 0.0009387, 0.6175, 0.0, 0.6211, 0.0, 0.6211, 0.0009784, 0.6211, 0.0, 0.625, 0.0009784, 0.6211, 0.0009784, 0.1287, 0.5019, 0.1269, 0.5019, 0.127, 0.501, 0.1287, 0.5009, 0.1269, 0.5019, 0.125, 0.5019, 0.125, 0.501, 0.127, 0.501, 0.3825, 0.2481, 0.3825, 0.2491, 0.375, 0.249, 0.375, 0.2481, 0.3825, 0.2491, 0.3825, 0.2519, 0.375, 0.252, 0.375, 0.249, 0.3825, 0.2537, 0.375, 0.2537, 0.375, 0.252, 0.3825, 0.2519, 0.1287, 0.5, 0.1287, 0.5009, 0.127, 0.501, 0.127, 0.5, 0.127, 0.501, 0.125, 0.501, 0.127, 0.5, 0.8713, 0.5019, 0.8712, 0.5, 0.875, 0.501, 0.875, 0.5019, 0.625, 0.2537, 0.6212, 0.2537, 0.6211, 0.2513, 0.625, 0.2493, 0.6175, 0.2537, 0.6175, 0.2519, 0.6211, 0.2513, 0.6212, 0.2537, 0.6175, 0.2519, 0.6175, 0.2491, 0.6211, 0.249, 0.6211, 0.2513, 0.6175, 0.2481, 0.6212, 0.2481, 0.6211, 0.249, 0.6175, 0.2491, 0.6212, 0.2481, 0.625, 0.2481, 0.625, 0.2493, 0.6211, 0.249, 0.625, 0.2493, 0.6211, 0.2513, 0.6211, 0.249, 0.3712, 0.7481, 0.3731, 0.7481, 0.373, 0.749, 0.3713, 0.7491, 0.3731, 0.7481, 0.3788, 0.7481, 0.3777, 0.749, 0.373, 0.749, 0.3825, 0.7481, 0.3825, 0.7491, 0.3777, 0.749, 0.3788, 0.7481, 0.3825, 0.7491, 0.3825, 0.7519, 0.374, 0.751, 0.3777, 0.749, 0.3825, 0.7538, 0.3731, 0.7519, 0.374, 0.751, 0.3825, 0.7519, 0.3731, 0.7519, 0.3713, 0.7491, 0.373, 0.749, 0.374, 0.751, 0.373, 0.749, 0.3777, 0.749, 0.374, 0.751, 0.6287, 0.7481, 0.6269, 0.7519, 0.626, 0.751, 0.6269, 0.7481, 0.6269, 0.7519, 0.6212, 0.7538, 0.6211, 0.752, 0.626, 0.751, 0.6175, 0.7537, 0.6175, 0.7519, 0.6211, 0.752, 0.6212, 0.7538, 0.6175, 0.7519, 0.6175, 0.7491, 0.6211, 0.7495, 0.6211, 0.752, 0.6175, 0.7481, 0.6212, 0.7481, 0.6211, 0.7495, 0.6175, 0.7491, 0.6212, 0.7481, 0.6269, 0.7481, 0.626, 0.751, 0.6211, 0.7495, 0.626, 0.751, 0.6211, 0.752, 0.6211, 0.7495, 0.3713, 0.5019, 0.3713, 0.5009, 0.373, 0.501, 0.3731, 0.5019, 0.3713, 0.5009, 0.3731, 0.4981, 0.374, 0.499, 0.373, 0.501, 0.3825, 0.4963, 0.3825, 0.4981, 0.374, 0.499, 0.3731, 0.4981, 0.3825, 0.4981, 0.3825, 0.5009, 0.3777, 0.501, 0.374, 0.499, 0.3825, 0.5019, 0.3788, 0.5019, 0.3777, 0.501, 0.3825, 0.5009, 0.3788, 0.5019, 0.3731, 0.5019, 0.373, 0.501, 0.3777, 0.501, 0.373, 0.501, 0.374, 0.499, 0.3777, 0.501, 0.6287, 0.5019, 0.6269, 0.5019, 0.626, 0.499, 0.6269, 0.4981, 0.6269, 0.5019, 0.6212, 0.5019, 0.6211, 0.5005, 0.626, 0.499, 0.6175, 0.5019, 0.6175, 0.5009, 0.6211, 0.5005, 0.6212, 0.5019, 0.6175, 0.5009, 0.6175, 0.4981, 0.6211, 0.498, 0.6211, 0.5005, 0.6175, 0.4963, 0.6212, 0.4963, 0.6211, 0.498, 0.6175, 0.4981, 0.6212, 0.4963, 0.6269, 0.4981, 0.626, 0.499, 0.6211, 0.498, 0.626, 0.499, 0.6211, 0.5005, 0.6211, 0.498, 0.1287, 0.5019, 0.1287, 0.7481, 0.1269, 0.7481, 0.1269, 0.5019, 0.1269, 0.5019, 0.1269, 0.7481, 0.125, 0.7481, 0.125, 0.5019, 0.375, 0.2481, 0.375, 0.001875, 0.3825, 0.001875, 0.3825, 0.2481, 0.3825, 0.9963, 0.6175, 0.9962, 0.6175, 1.0, 0.3825, 1.0, 0.3825, 0.0, 0.6175, 0.0, 0.6175, 0.0009387, 0.3825, 0.0009387, 0.3825, 0.0009387, 0.6175, 0.0009387, 0.6175, 0.001875, 0.3825, 0.001875, 0.8712, 0.7481, 0.8713, 0.5019, 0.875, 0.5019, 0.875, 0.7481, 0.625, 0.001875, 0.625, 0.2481, 0.6212, 0.2481, 0.6212, 0.001875, 0.6212, 0.001875, 0.6212, 0.2481, 0.6175, 0.2481, 0.6175, 0.001875, 0.6175, 0.2537, 0.3825, 0.2537, 0.3825, 0.2519, 0.6175, 0.2519, 0.6175, 0.2519, 0.3825, 0.2519, 0.3825, 0.2491, 0.6175, 0.2491, 0.6175, 0.2491, 0.3825, 0.2491, 0.3825, 0.2481, 0.6175, 0.2481, 0.3713, 0.5019, 0.1287, 0.5019, 0.1287, 0.5009, 0.3713, 0.5009, 0.3713, 0.5009, 0.1287, 0.5009, 0.1287, 0.5, 0.3731, 0.4981, 0.3731, 0.4981, 0.375, 0.2537, 0.3825, 0.2537, 0.3825, 0.4963, 0.8713, 0.5019, 0.6287, 0.5019, 0.6269, 0.4981, 0.8712, 0.5, 0.625, 0.2537, 0.6269, 0.4981, 0.6212, 0.4963, 0.6212, 0.2537, 0.6212, 0.2537, 0.6212, 0.4963, 0.6175, 0.4963, 0.6175, 0.2537, 0.6175, 0.5019, 0.3825, 0.5019, 0.3825, 0.5009, 0.6175, 0.5009, 0.6175, 0.5009, 0.3825, 0.5009, 0.3825, 0.4981, 0.6175, 0.4981, 0.6175, 0.4981, 0.3825, 0.4981, 0.3825, 0.4963, 0.6175, 0.4963, 0.3712, 0.7481, 0.3713, 0.5019, 0.3731, 0.5019, 0.3731, 0.7481, 0.3731, 0.7481, 0.3731, 0.5019, 0.3788, 0.5019, 0.3788, 0.7481, 0.3788, 0.7481, 0.3788, 0.5019, 0.3825, 0.5019, 0.3825, 0.7481, 0.6287, 0.5019, 0.6287, 0.7481, 0.6269, 0.7481, 0.6269, 0.5019, 0.6269, 0.5019, 0.6269, 0.7481, 0.6212, 0.7481, 0.6212, 0.5019, 0.6212, 0.5019, 0.6212, 0.7481, 0.6175, 0.7481, 0.6175, 0.5019, 0.6175, 0.7537, 0.3825, 0.7538, 0.3825, 0.7519, 0.6175, 0.7519, 0.6175, 0.7519, 0.3825, 0.7519, 0.3825, 0.7491, 0.6175, 0.7491, 0.6175, 0.7491, 0.3825, 0.7491, 0.3825, 0.7481, 0.6175, 0.7481, 0.1287, 0.7481, 0.3712, 0.7481, 0.3713, 0.7491, 0.1287, 0.7491, 0.1287, 0.7491, 0.3713, 0.7491, 0.3731, 0.7519, 0.1287, 0.75, 0.375, 0.9963, 0.3731, 0.7519, 0.3825, 0.7538, 0.3825, 0.9963, 0.6287, 0.7481, 0.8712, 0.7481, 0.8712, 0.75, 0.6269, 0.7519, 0.6269, 0.7519, 0.625, 0.9963, 0.6212, 0.9963, 0.6212, 0.7538, 0.6212, 0.7538, 0.6212, 0.9963, 0.6175, 0.9962, 0.6175, 0.7537, 0.1287, 0.5019, 0.3713, 0.5019, 0.3712, 0.7481, 0.1287, 0.7481, 0.3825, 0.001875, 0.6175, 0.001875, 0.6175, 0.2481, 0.3825, 0.2481, 0.3825, 0.7538, 0.6175, 0.7537, 0.6175, 0.9962, 0.3825, 0.9963, 0.6287, 0.5019, 0.8713, 0.5019, 0.8712, 0.7481, 0.6287, 0.7481, 0.3825, 0.2537, 0.6175, 0.2537, 0.6175, 0.4963, 0.3825, 0.4963, 0.3825, 0.5019, 0.6175, 0.5019, 0.6175, 0.7481, 0.3825, 0.7481])
me_cube_003.materials.append(mat_red_mat)
me_cube_003.update()

# ---- objects
ob_player = bpy.data.objects.new('Player', me_cylinder_008)
ob_cube = bpy.data.objects.new('Cube', me_cube_001)
ob_sun = bpy.data.objects.new('Sun', light_sun)
ob_cube_001 = bpy.data.objects.new('Cube.001', me_cube_002)
ob_cube_002 = bpy.data.objects.new('Cube.002', me_cube_003)

# ---- transforms, parenting, visibility, modifiers, constraints
ob_player.location = (0.0, 0.0, 0.0)
ob_cube.location = (0.0005056, -0.0002438, 0.4997)
ob_sun.location = (2.012, -1.544, 5.799)
ob_cube_001.location = (0.0005056, 6.299, 0.4997)
ob_cube_002.location = (0.0005056, -5.892, 0.4997)

# ---- collection membership
col_collection.objects.link(ob_player)
col_collection.objects.link(ob_cube)
col_collection.objects.link(ob_sun)
col_collection.objects.link(ob_cube_001)
col_collection.objects.link(ob_cube_002)

# ---- scene / render settings (as saved in the file)
scene.frame_start = 1; scene.frame_end = 250; scene.frame_set(1)
scene.render.engine = 'BLENDER_EEVEE_NEXT'
scene.render.bake_bias = 0.0
scene.render.bake_samples = 0
scene.cycles.sampling_pattern = 'TABULATED_SOBOL'
scene.eevee.use_volume_custom_range = False
bpy.context.view_layer.update()

# ---- added for rendering (the .blend has no active camera): camera
cam_auto = bpy.data.cameras.new('AutoCamera')
cam_auto.lens = 50.0
cam_auto.sensor_width = 36.0
cam_auto.clip_end = 1000.0
ob_auto_camera = bpy.data.objects.new('AutoCamera', cam_auto)
scene.collection.objects.link(ob_auto_camera)
ob_auto_camera.location = (18.8602, -19.4375, 13.6916)
ob_auto_camera.rotation_euler = (1.09748, -7.21219e-08, 0.694738)
scene.camera = ob_auto_camera
bpy.context.view_layer.update()
